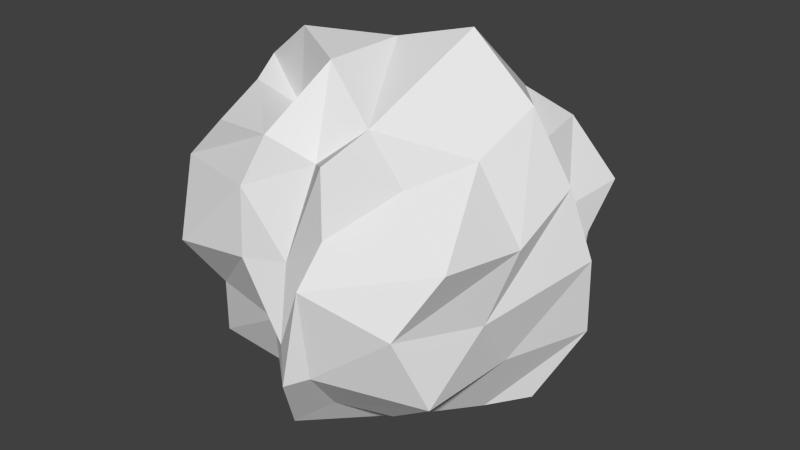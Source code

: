 # Source: Stone1.blend  (saved by Blender 2.69.0; exported with 4.5.12 LTS)
import bpy
from mathutils import Matrix  # noqa: F401  (used for matrix-valued properties, if any)

bpy.ops.wm.read_factory_settings(use_empty=True)
scene = bpy.context.scene
scene.name = 'Scene'

# ---- collections
col_collection_1 = bpy.data.collections.new('Collection 1'); scene.collection.children.link(col_collection_1)

# ---- materials (node trees are filled in below, after node groups)
mat_material_001 = bpy.data.materials.new('Material.001')
mat_material_001.alpha_threshold = 0.0
mat_material_001.use_transparent_shadow = False
mat_material_001.roughness = 0.5
mat_material_001.line_color = (0.0, 0.0, 0.0, 1.0)

# ---- material node trees

# ---- world
world_world = bpy.data.worlds.new('World'); scene.world = world_world
world_world.color = (0.05088, 0.05088, 0.05088)
world_world.use_sun_shadow = False
world_world.sun_shadow_jitter_overblur = 0.0
world_world.cycles.sampling_method = 'MANUAL'
world_world.cycles.sample_map_resolution = 256

# ---- meshes
me_cube_001 = bpy.data.meshes.new('Cube.001')
me_cube_001.from_pydata([(-0.5007, -0.3784, -0.4019), (-0.3994, 0.466, -0.4397), (0.445, 0.3647, -0.4203), (0.3087, -0.4142, -0.3884), (-0.3931, -0.4343, 0.4596), (-0.4801, 0.4849, 0.4004), (0.4143, 0.392, 0.4297), (0.3283, -0.3876, 0.4081), (-0.4532, -0.4171, -0.1684), (-0.5409, -0.5194, 0.007519), (-0.5814, -0.4165, 0.2817), (-0.5245, -0.1431, 0.4868), (-0.6075, 0.01889, 0.5213), (-0.4925, 0.2614, 0.4423), (-0.4855, 0.5286, 0.2944), (-0.4607, 0.4557, 0.03606), (-0.5218, 0.6138, -0.1611), (-0.4455, 0.2653, -0.477), (-0.4774, 0.07069, -0.4524), (-0.4784, -0.1476, -0.4671), (-0.2217, 0.4081, 0.4135), (-0.003242, 0.5741, 0.4359), (0.08433, 0.54, 0.4356), (0.5357, 0.4969, 0.1952), (0.419, 0.5686, -0.009751), (0.3823, 0.4901, -0.2507), (0.1276, 0.4933, -0.3984), (0.04204, 0.4527, -0.4907), (-0.2439, 0.5097, -0.4511), (0.4251, 0.1985, 0.3991), (0.4727, 0.05863, 0.573), (0.4286, -0.1557, 0.4508), (0.5226, -0.4318, 0.2128), (0.4246, -0.5601, 0.008957), (0.5073, -0.4782, -0.2372), (0.4191, -0.06093, -0.4918), (0.527, 0.06716, -0.477), (0.4491, 0.1783, -0.4335), (0.1368, -0.5291, 0.4761), (0.009805, -0.4165, 0.411), (-0.1658, -0.4582, 0.4754), (-0.1234, -0.3949, -0.4147), (-0.02657, -0.5267, -0.5029), (0.106, -0.4678, -0.3978), (-0.5747, -0.208, 0.2283), (-0.5895, -0.2948, 0.07077), (-0.5697, -0.2178, -0.3324), (-0.6595, 0.0407, 0.2896), (-0.679, -0.04808, 0.04036), (-0.6306, -0.02295, -0.1747), (-0.6224, 0.3062, 0.1962), (-0.5637, 0.3832, -0.03572), (-0.5288, 0.3279, -0.2803), (-0.2487, 0.5296, 0.1836), (-0.3626, 0.5034, -0.04317), (-0.2409, 0.6672, -0.2549), (0.06689, 0.6626, 0.1733), (-0.07474, 0.5971, 0.00178), (0.04815, 0.5234, -0.3157), (0.2047, 0.6147, 0.2304), (0.1913, 0.6216, 0.04784), (0.229, 0.5445, -0.1538), (0.4895, 0.2817, 0.1589), (0.5125, 0.2777, -0.06738), (0.5585, 0.2359, -0.1955), (0.5952, 0.1061, 0.3186), (0.6654, 0.1471, 0.06832), (0.6513, 0.1846, -0.2181), (0.5698, -0.1212, 0.1854), (0.5246, -0.2323, -0.04715), (0.5156, -0.08926, -0.2499), (0.1562, -0.5531, 0.2504), (0.1347, -0.6473, 0.1114), (0.1397, -0.6116, -0.2143), (-0.021, -0.5335, 0.1091), (0.01351, -0.6064, -0.1421), (0.07301, -0.6651, -0.2441), (-0.2315, -0.513, 0.3012), (-0.2001, -0.5539, 0.07346), (-0.1574, -0.4711, -0.18), (-0.2452, -0.1049, -0.5462), (-0.04662, -0.1864, -0.5678), (0.2195, -0.2033, -0.5424), (-0.3169, 0.1254, -0.5561), (0.1304, 0.109, -0.5999), (0.2348, 0.08627, -0.6716), (-0.2734, 0.2945, -0.5494), (-0.0264, 0.2418, -0.6038), (0.2706, 0.275, -0.5431), (0.1258, -0.3051, 0.5196), (-0.1143, -0.2077, 0.6626), (-0.2931, -0.1663, 0.4482), (0.1757, 0.1479, 0.7406), (-0.09441, 0.09226, 0.6709), (-0.3985, -0.03196, 0.6763), (0.298, 0.2692, 0.5428), (0.01122, 0.2198, 0.4993), (-0.237, 0.3339, 0.4745)], [], [(52, 16, 1, 17), (61, 25, 2, 26), (70, 34, 3, 35), (79, 8, 0, 41), (88, 26, 2, 37), (97, 20, 5, 13), (8, 46, 19, 0), (46, 49, 18, 19), (49, 52, 17, 18), (4, 11, 44, 10), (10, 44, 45, 9), (9, 45, 46, 8), (11, 12, 47, 44), (44, 47, 48, 45), (45, 48, 49, 46), (12, 13, 50, 47), (47, 50, 51, 48), (48, 51, 52, 49), (13, 5, 14, 50), (50, 14, 15, 51), (51, 15, 16, 52), (16, 55, 28, 1), (55, 58, 27, 28), (58, 61, 26, 27), (5, 20, 53, 14), (14, 53, 54, 15), (15, 54, 55, 16), (20, 21, 56, 53), (53, 56, 57, 54), (54, 57, 58, 55), (21, 22, 59, 56), (56, 59, 60, 57), (57, 60, 61, 58), (22, 6, 23, 59), (59, 23, 24, 60), (60, 24, 25, 61), (25, 64, 37, 2), (64, 67, 36, 37), (67, 70, 35, 36), (6, 29, 62, 23), (23, 62, 63, 24), (24, 63, 64, 25), (29, 30, 65, 62), (62, 65, 66, 63), (63, 66, 67, 64), (30, 31, 68, 65), (65, 68, 69, 66), (66, 69, 70, 67), (31, 7, 32, 68), (68, 32, 33, 69), (69, 33, 34, 70), (34, 73, 43, 3), (73, 76, 42, 43), (76, 79, 41, 42), (7, 38, 71, 32), (32, 71, 72, 33), (33, 72, 73, 34), (38, 39, 74, 71), (71, 74, 75, 72), (72, 75, 76, 73), (39, 40, 77, 74), (74, 77, 78, 75), (75, 78, 79, 76), (40, 4, 10, 77), (77, 10, 9, 78), (78, 9, 8, 79), (43, 82, 35, 3), (82, 85, 36, 35), (85, 88, 37, 36), (0, 19, 80, 41), (41, 80, 81, 42), (42, 81, 82, 43), (19, 18, 83, 80), (80, 83, 84, 81), (81, 84, 85, 82), (18, 17, 86, 83), (83, 86, 87, 84), (84, 87, 88, 85), (17, 1, 28, 86), (86, 28, 27, 87), (87, 27, 26, 88), (40, 91, 11, 4), (91, 94, 12, 11), (94, 97, 13, 12), (7, 31, 89, 38), (38, 89, 90, 39), (39, 90, 91, 40), (31, 30, 92, 89), (89, 92, 93, 90), (90, 93, 94, 91), (30, 29, 95, 92), (92, 95, 96, 93), (93, 96, 97, 94), (29, 6, 22, 95), (95, 22, 21, 96), (96, 21, 20, 97)])
_uv = me_cube_001.uv_layers.new(name='UVMap')
_uv.uv.foreach_set('vector', [0.07195, 0.6734, 0.0, 0.6005, 0.09042, 0.6144, 0.1263, 0.6739, 0.1878, 0.4445, 0.2455, 0.4247, 0.3053, 0.4443, 0.2022, 0.4859, 0.6652, 0.9125, 0.6353, 0.7866, 0.6956, 0.7947, 0.7489, 0.9044, 1.0, 0.1711, 0.9107, 0.1643, 0.8822, 0.09734, 1.0, 0.09512, 0.2975, 0.5088, 0.2022, 0.4859, 0.3053, 0.4443, 0.3471, 0.4883, 0.2964, 0.1342, 0.2671, 0.1419, 0.2469, 0.05939, 0.2941, 0.04698, 0.5325, 0.4543, 0.4688, 0.5234, 0.4251, 0.527, 0.4529, 0.4629, 0.4688, 0.5234, 0.5131, 0.5967, 0.4233, 0.5934, 0.4251, 0.527, 0.5131, 0.5967, 0.4706, 0.6849, 0.4103, 0.6469, 0.4233, 0.5934, 0.7419, 0.4664, 0.738, 0.5729, 0.6533, 0.5496, 0.677, 0.4897, 0.677, 0.4897, 0.6533, 0.5496, 0.6035, 0.519, 0.591, 0.4422, 0.591, 0.4422, 0.6035, 0.519, 0.4688, 0.5234, 0.5325, 0.4543, 0.738, 0.5729, 0.7419, 0.6343, 0.6633, 0.6385, 0.6533, 0.5496, 0.6533, 0.5496, 0.6633, 0.6385, 0.5832, 0.6042, 0.6035, 0.519, 0.6035, 0.519, 0.5832, 0.6042, 0.5131, 0.5967, 0.4688, 0.5234, 0.7419, 0.6343, 0.712, 0.689, 0.6256, 0.7099, 0.6633, 0.6385, 0.6633, 0.6385, 0.6256, 0.7099, 0.5485, 0.7161, 0.5832, 0.6042, 0.5832, 0.6042, 0.5485, 0.7161, 0.4706, 0.6849, 0.5131, 0.5967, 0.712, 0.689, 0.6918, 0.7532, 0.6553, 0.7628, 0.6256, 0.7099, 0.213, 0.005375, 0.2089, 0.05907, 0.1453, 0.06417, 0.134, 0.02732, 0.5485, 0.7161, 0.5732, 0.7271, 0.5015, 0.775, 0.4706, 0.6849, 0.0, 0.6005, 0.06418, 0.5255, 0.1185, 0.5685, 0.09042, 0.6144, 0.06418, 0.5255, 0.1683, 0.495, 0.2012, 0.5175, 0.1185, 0.5685, 0.04013, 0.2343, 0.08716, 0.2951, 0.02201, 0.2593, 0.0, 0.2294, 0.2469, 0.05939, 0.2671, 0.1419, 0.1803, 0.1372, 0.2089, 0.05907, 0.2089, 0.05907, 0.1803, 0.1372, 0.1162, 0.09823, 0.1453, 0.06417, 0.1453, 0.06417, 0.1162, 0.09823, 0.03054, 0.1443, 0.06173, 0.04962, 0.2671, 0.1419, 0.2511, 0.2203, 0.1616, 0.2464, 0.1803, 0.1372, 0.1803, 0.1372, 0.1616, 0.2464, 0.1194, 0.1969, 0.1162, 0.09823, 0.1162, 0.09823, 0.1194, 0.1969, 0.04013, 0.2343, 0.03054, 0.1443, 0.2511, 0.2203, 0.2579, 0.248, 0.1881, 0.2902, 0.1616, 0.2464, 0.1616, 0.2464, 0.1881, 0.2902, 0.1334, 0.2858, 0.1194, 0.1969, 0.1194, 0.1969, 0.1334, 0.2858, 0.08716, 0.2951, 0.04013, 0.2343, 0.2579, 0.248, 0.2849, 0.3515, 0.2018, 0.3951, 0.1881, 0.2902, 0.1881, 0.2902, 0.2018, 0.3951, 0.1286, 0.359, 0.1334, 0.2858, 0.1334, 0.2858, 0.1286, 0.359, 0.06994, 0.3435, 0.08716, 0.2951, 0.7804, 0.2252, 0.8644, 0.2023, 0.8822, 0.2854, 0.8204, 0.2799, 0.3339, 0.4437, 0.3688, 0.4353, 0.3935, 0.4981, 0.3471, 0.4883, 0.6686, 1.006, 0.6652, 0.9125, 0.7489, 0.9044, 0.7489, 0.9485, 0.8182, 0.0, 0.8822, 0.01111, 0.8523, 0.08747, 0.7809, 0.07217, 0.7809, 0.07217, 0.8523, 0.08747, 0.8518, 0.1614, 0.756, 0.1437, 0.756, 0.1437, 0.8518, 0.1614, 0.8644, 0.2023, 0.7804, 0.2252, 0.3066, 0.3477, 0.3802, 0.3584, 0.3003, 0.4003, 0.2243, 0.3718, 0.2243, 0.3718, 0.3003, 0.4003, 0.2219, 0.4247, 0.1591, 0.3789, 0.1591, 0.3789, 0.2219, 0.4247, 0.132, 0.421, 0.129, 0.3923, 0.4103, 1.014, 0.437, 0.936, 0.5203, 0.9315, 0.4915, 1.015, 0.4915, 1.015, 0.5203, 0.9315, 0.5897, 0.8794, 0.5728, 1.012, 0.5728, 1.012, 0.5897, 0.8794, 0.6652, 0.9125, 0.6686, 1.006, 0.599, 0.05718, 0.5415, 0.1183, 0.4741, 0.05913, 0.5432, 0.0, 0.5203, 0.9315, 0.4922, 0.8316, 0.553, 0.775, 0.5897, 0.8794, 0.5897, 0.8794, 0.553, 0.775, 0.6353, 0.7866, 0.6652, 0.9125, 0.9401, 0.6042, 0.8229, 0.6603, 0.7978, 0.5861, 0.8641, 0.5649, 0.8229, 0.6603, 0.7969, 0.6689, 0.743, 0.5817, 0.7978, 0.5861, 0.7489, 0.8583, 0.8411, 0.8603, 0.8414, 0.9395, 0.783, 0.9553, 0.5415, 0.1183, 0.5371, 0.1981, 0.4857, 0.1871, 0.4741, 0.05913, 0.4741, 0.05913, 0.4857, 0.1871, 0.4371, 0.2015, 0.4118, 0.0987, 0.9378, 0.686, 0.855, 0.7463, 0.8229, 0.6603, 0.9401, 0.6042, 0.8414, 0.775, 0.8972, 0.7816, 0.8972, 0.8877, 0.854, 0.8495, 0.854, 0.8495, 0.8972, 0.8877, 0.8962, 0.9754, 0.8434, 0.902, 0.855, 0.7463, 0.7914, 0.6834, 0.7969, 0.6689, 0.8229, 0.6603, 0.5653, 0.2176, 0.5839, 0.2783, 0.5427, 0.299, 0.4804, 0.2318, 0.4804, 0.2318, 0.5427, 0.299, 0.4855, 0.2867, 0.4103, 0.2221, 0.7818, 0.8318, 0.8414, 0.775, 0.8411, 0.8603, 0.7489, 0.8583, 0.5839, 0.2783, 0.6086, 0.3422, 0.5969, 0.389, 0.5427, 0.299, 0.6971, 0.4147, 0.677, 0.4897, 0.591, 0.4422, 0.6242, 0.389, 0.9981, 0.2532, 0.8877, 0.2314, 0.9107, 0.1643, 1.0, 0.1711, 0.7978, 0.5861, 0.8272, 0.4858, 0.9002, 0.4546, 0.8641, 0.5649, 0.8272, 0.4858, 0.8286, 0.389, 0.9401, 0.4233, 0.9002, 0.4546, 0.3433, 0.5652, 0.2975, 0.5088, 0.3471, 0.4883, 0.3935, 0.4981, 0.8822, 0.09734, 0.9011, 0.03077, 0.9727, 0.0, 1.0, 0.09512, 0.3334, 0.7565, 0.2585, 0.7182, 0.3241, 0.6926, 0.3935, 0.7679, 0.743, 0.5817, 0.7419, 0.4909, 0.8272, 0.4858, 0.7978, 0.5861, 0.2047, 0.7801, 0.1572, 0.7272, 0.1944, 0.6798, 0.2585, 0.7182, 0.2585, 0.7182, 0.1944, 0.6798, 0.3063, 0.5821, 0.3241, 0.6926, 0.3241, 0.6926, 0.3063, 0.5821, 0.3433, 0.5652, 0.3866, 0.635, 0.1572, 0.7272, 0.1263, 0.6739, 0.168, 0.6291, 0.1944, 0.6798, 0.1944, 0.6798, 0.168, 0.6291, 0.2424, 0.5863, 0.3063, 0.5821, 0.3063, 0.5821, 0.2424, 0.5863, 0.2975, 0.5088, 0.3433, 0.5652, 0.1263, 0.6739, 0.09042, 0.6144, 0.1185, 0.5685, 0.168, 0.6291, 0.168, 0.6291, 0.1185, 0.5685, 0.2012, 0.5175, 0.2424, 0.5863, 0.2424, 0.5863, 0.2012, 0.5175, 0.2022, 0.4859, 0.2975, 0.5088, 0.5839, 0.2783, 0.6649, 0.2739, 0.7003, 0.3412, 0.6086, 0.3422, 0.6649, 0.2739, 0.7529, 0.2951, 0.756, 0.3443, 0.7003, 0.3412, 0.4103, 0.06737, 0.2964, 0.1342, 0.2941, 0.04698, 0.3535, 0.0, 0.5415, 0.1183, 0.599, 0.05718, 0.6033, 0.1713, 0.5371, 0.1981, 0.5371, 0.1981, 0.6033, 0.1713, 0.6785, 0.2347, 0.5653, 0.2176, 0.5653, 0.2176, 0.6785, 0.2347, 0.6649, 0.2739, 0.5839, 0.2783, 0.599, 0.05718, 0.6727, 0.01839, 0.756, 0.1008, 0.6033, 0.1713, 0.6033, 0.1713, 0.756, 0.1008, 0.7543, 0.1866, 0.6785, 0.2347, 0.6785, 0.2347, 0.7543, 0.1866, 0.7529, 0.2951, 0.6649, 0.2739, 0.3802, 0.3584, 0.3066, 0.3477, 0.3353, 0.3086, 0.4103, 0.2639, 0.4103, 0.2639, 0.3353, 0.3086, 0.3257, 0.2119, 0.3942, 0.1725, 0.3942, 0.1725, 0.3257, 0.2119, 0.2964, 0.1342, 0.4103, 0.06737, 0.3066, 0.3477, 0.2849, 0.3515, 0.2579, 0.248, 0.3353, 0.3086, 0.3353, 0.3086, 0.2579, 0.248, 0.2511, 0.2203, 0.3257, 0.2119, 0.3257, 0.2119, 0.2511, 0.2203, 0.2671, 0.1419, 0.2964, 0.1342])
me_cube_001.materials.append(mat_material_001)
me_cube_001.use_remesh_preserve_volume = False
me_cube_001.use_remesh_preserve_attributes = False
me_cube_001.use_mirror_vertex_groups = False
me_cube_001.update()

# ---- objects
ob_cube = bpy.data.objects.new('Cube', me_cube_001)

# ---- transforms, parenting, visibility, modifiers, constraints
ob_cube.location = (0.0, 0.0, 1.122)
ob_cube.lineart.crease_threshold = 0.0

# ---- collection membership
col_collection_1.objects.link(ob_cube)

# ---- scene / render settings (as saved in the file)
scene.frame_start = 1; scene.frame_end = 250; scene.frame_set(1)
scene.render.engine = 'BLENDER_EEVEE_NEXT'
scene.render.image_settings.compression = 90
scene.render.resolution_percentage = 50
scene.render.dither_intensity = 0.0
scene.cycles.use_denoising = False
scene.cycles.samples = 10
scene.cycles.sampling_pattern = 'TABULATED_SOBOL'
scene.cycles.light_sampling_threshold = 0.0
scene.cycles.use_adaptive_sampling = False
scene.cycles.use_light_tree = False
scene.cycles.blur_glossy = 0.0
scene.cycles.volume_bounces = 1
scene.cycles.pixel_filter_type = 'GAUSSIAN'
scene.cycles.sample_clamp_indirect = 0.0
scene.view_settings.view_transform = 'Standard'
bpy.context.view_layer.update()

# ---- added for rendering (the .blend has no active camera and no usable light): camera, sun
cam_auto = bpy.data.cameras.new('AutoCamera')
cam_auto.lens = 50.0
cam_auto.sensor_width = 36.0
cam_auto.clip_end = 1000.0
ob_auto_camera = bpy.data.objects.new('AutoCamera', cam_auto)
scene.collection.objects.link(ob_auto_camera)
ob_auto_camera.location = (2.1781, -2.62081, 2.90446)
ob_auto_camera.rotation_euler = (1.09748, -7.21219e-08, 0.694738)
scene.camera = ob_auto_camera
light_auto_sun = bpy.data.lights.new('AutoSun', 'SUN')
light_auto_sun.energy = 3.0
light_auto_sun.angle = 0.0523599
ob_auto_sun = bpy.data.objects.new('AutoSun', light_auto_sun)
scene.collection.objects.link(ob_auto_sun)
ob_auto_sun.rotation_euler = (0.872665, 0.174533, 0.523599)
bpy.context.view_layer.update()
